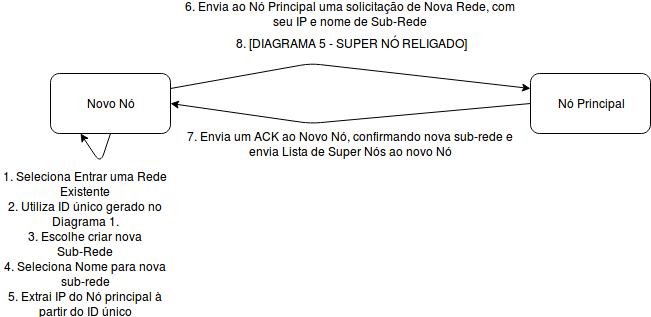

The diagram above was exported from draw.io. Its source (the exported page's mxGraphModel, read from the mxfile embedded in the PNG):
<mxGraphModel dx="811" dy="468" grid="1" gridSize="10" guides="1" tooltips="1" connect="1" arrows="1" fold="1" page="1" pageScale="1" pageWidth="826" pageHeight="1169" background="#ffffff" math="0" shadow="0">
  <root>
    <mxCell id="0" />
    <mxCell id="1" parent="0" />
    <mxCell id="2" value="Novo Nó" style="rounded=1;whiteSpace=wrap;html=1;" vertex="1" parent="1">
      <mxGeometry x="70" y="130" width="120" height="60" as="geometry" />
    </mxCell>
    <mxCell id="3" value="Nó Principal" style="rounded=1;whiteSpace=wrap;html=1;" vertex="1" parent="1">
      <mxGeometry x="550" y="130" width="120" height="60" as="geometry" />
    </mxCell>
    <mxCell id="4" value="" style="endArrow=classic;html=1;entryX=0.25;entryY=1;exitX=0.5;exitY=1;" edge="1" parent="1" source="2" target="2">
      <mxGeometry width="50" height="50" relative="1" as="geometry">
        <mxPoint x="140" y="192" as="sourcePoint" />
        <mxPoint x="120" y="210" as="targetPoint" />
        <Array as="points">
          <mxPoint x="120" y="220" />
        </Array>
      </mxGeometry>
    </mxCell>
    <mxCell id="5" value="1. Seleciona Entrar uma Rede Existente" style="text;html=1;strokeColor=none;fillColor=none;align=center;verticalAlign=middle;whiteSpace=wrap;" vertex="1" parent="1">
      <mxGeometry x="20" y="230" width="170" height="20" as="geometry" />
    </mxCell>
    <mxCell id="6" value="2. Utiliza ID único gerado no Diagrama 1." style="text;html=1;strokeColor=none;fillColor=none;align=center;verticalAlign=middle;whiteSpace=wrap;" vertex="1" parent="1">
      <mxGeometry x="20" y="260" width="170" height="20" as="geometry" />
    </mxCell>
    <mxCell id="7" value="3. Escolhe criar nova Sub-Rede" style="text;html=1;strokeColor=none;fillColor=none;align=center;verticalAlign=middle;whiteSpace=wrap;" vertex="1" parent="1">
      <mxGeometry x="20" y="290" width="170" height="20" as="geometry" />
    </mxCell>
    <mxCell id="8" value="4. Seleciona Nome para nova sub-rede" style="text;html=1;strokeColor=none;fillColor=none;align=center;verticalAlign=middle;whiteSpace=wrap;" vertex="1" parent="1">
      <mxGeometry x="20" y="320" width="170" height="20" as="geometry" />
    </mxCell>
    <mxCell id="9" value="5. Extrai IP do Nó principal à partir do ID único" style="text;html=1;strokeColor=none;fillColor=none;align=center;verticalAlign=middle;whiteSpace=wrap;" vertex="1" parent="1">
      <mxGeometry x="20" y="350" width="170" height="20" as="geometry" />
    </mxCell>
    <mxCell id="11" value="" style="endArrow=classic;html=1;exitX=1;exitY=0.25;entryX=0;entryY=0.25;" edge="1" parent="1" source="2" target="3">
      <mxGeometry width="50" height="50" relative="1" as="geometry">
        <mxPoint x="50" y="440" as="sourcePoint" />
        <mxPoint x="100" y="390" as="targetPoint" />
        <Array as="points">
          <mxPoint x="330" y="120" />
        </Array>
      </mxGeometry>
    </mxCell>
    <mxCell id="12" value="8. [DIAGRAMA 5 - SUPER NÓ RELIGADO]" style="text;html=1;strokeColor=none;fillColor=none;align=center;verticalAlign=middle;whiteSpace=wrap;" vertex="1" parent="1">
      <mxGeometry x="200" y="90" width="340" height="20" as="geometry" />
    </mxCell>
    <mxCell id="13" value="" style="endArrow=classic;html=1;exitX=0;exitY=0.5;entryX=1;entryY=0.5;" edge="1" parent="1" source="3" target="2">
      <mxGeometry width="50" height="50" relative="1" as="geometry">
        <mxPoint x="50" y="440" as="sourcePoint" />
        <mxPoint x="100" y="390" as="targetPoint" />
        <Array as="points">
          <mxPoint x="330" y="180" />
        </Array>
      </mxGeometry>
    </mxCell>
    <mxCell id="14" value="7. Envia um ACK ao Novo Nó, confirmando nova sub-rede e envia Lista de Super Nós ao novo Nó" style="text;html=1;strokeColor=none;fillColor=none;align=center;verticalAlign=middle;whiteSpace=wrap;" vertex="1" parent="1">
      <mxGeometry x="200" y="190" width="340" height="20" as="geometry" />
    </mxCell>
    <mxCell id="15" value="6. Envia ao Nó Principal uma solicitação de Nova Rede, com seu IP e nome de Sub-Rede" style="text;html=1;strokeColor=none;fillColor=none;align=center;verticalAlign=middle;whiteSpace=wrap;" vertex="1" parent="1">
      <mxGeometry x="200" y="60" width="340" height="20" as="geometry" />
    </mxCell>
  </root>
</mxGraphModel>